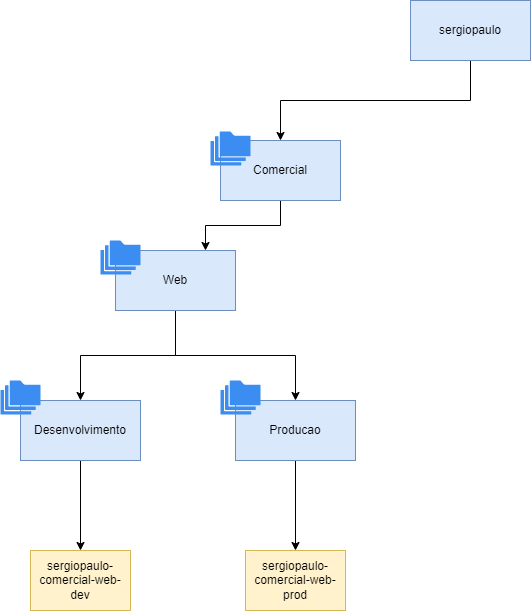

The diagram above was exported from draw.io. Its source (the exported page's mxGraphModel, read from the mxfile embedded in the PNG):
<mxGraphModel dx="1434" dy="768" grid="1" gridSize="10" guides="1" tooltips="1" connect="1" arrows="1" fold="1" page="1" pageScale="1" pageWidth="827" pageHeight="1169" math="0" shadow="0">
  <root>
    <mxCell id="0" />
    <mxCell id="1" parent="0" />
    <mxCell id="lwq8H0B81Pt8OWV8RZo5-4" value="" style="edgeStyle=orthogonalEdgeStyle;rounded=0;orthogonalLoop=1;jettySize=auto;html=1;" parent="1" source="lwq8H0B81Pt8OWV8RZo5-1" target="lwq8H0B81Pt8OWV8RZo5-3" edge="1">
      <mxGeometry relative="1" as="geometry">
        <Array as="points">
          <mxPoint x="507" y="160" />
          <mxPoint x="317" y="160" />
        </Array>
      </mxGeometry>
    </mxCell>
    <mxCell id="lwq8H0B81Pt8OWV8RZo5-1" value="sergiopaulo" style="rounded=0;whiteSpace=wrap;html=1;fillColor=#dae8fc;strokeColor=#6c8ebf;" parent="1" vertex="1">
      <mxGeometry x="447" y="60" width="120" height="60" as="geometry" />
    </mxCell>
    <mxCell id="lwq8H0B81Pt8OWV8RZo5-16" style="edgeStyle=orthogonalEdgeStyle;rounded=0;orthogonalLoop=1;jettySize=auto;html=1;entryX=0.75;entryY=0;entryDx=0;entryDy=0;" parent="1" source="lwq8H0B81Pt8OWV8RZo5-3" target="lwq8H0B81Pt8OWV8RZo5-10" edge="1">
      <mxGeometry relative="1" as="geometry" />
    </mxCell>
    <mxCell id="lwq8H0B81Pt8OWV8RZo5-3" value="Comercial" style="whiteSpace=wrap;html=1;fillColor=#dae8fc;strokeColor=#6c8ebf;rounded=0;" parent="1" vertex="1">
      <mxGeometry x="257" y="200" width="120" height="60" as="geometry" />
    </mxCell>
    <mxCell id="lwq8H0B81Pt8OWV8RZo5-8" value="" style="sketch=0;html=1;aspect=fixed;strokeColor=none;shadow=0;align=center;verticalAlign=top;fillColor=#3B8DF1;shape=mxgraph.gcp2.folders" parent="1" vertex="1">
      <mxGeometry x="247" y="191" width="40" height="34" as="geometry" />
    </mxCell>
    <mxCell id="lwq8H0B81Pt8OWV8RZo5-18" style="edgeStyle=orthogonalEdgeStyle;rounded=0;orthogonalLoop=1;jettySize=auto;html=1;entryX=0.5;entryY=0;entryDx=0;entryDy=0;" parent="1" source="lwq8H0B81Pt8OWV8RZo5-10" target="lwq8H0B81Pt8OWV8RZo5-12" edge="1">
      <mxGeometry relative="1" as="geometry" />
    </mxCell>
    <mxCell id="lwq8H0B81Pt8OWV8RZo5-19" style="edgeStyle=orthogonalEdgeStyle;rounded=0;orthogonalLoop=1;jettySize=auto;html=1;entryX=0.5;entryY=0;entryDx=0;entryDy=0;" parent="1" source="lwq8H0B81Pt8OWV8RZo5-10" target="lwq8H0B81Pt8OWV8RZo5-13" edge="1">
      <mxGeometry relative="1" as="geometry" />
    </mxCell>
    <mxCell id="lwq8H0B81Pt8OWV8RZo5-10" value="Web" style="whiteSpace=wrap;html=1;fillColor=#dae8fc;strokeColor=#6c8ebf;rounded=0;" parent="1" vertex="1">
      <mxGeometry x="152" y="310" width="120" height="60" as="geometry" />
    </mxCell>
    <mxCell id="lwq8H0B81Pt8OWV8RZo5-23" value="" style="edgeStyle=orthogonalEdgeStyle;rounded=0;orthogonalLoop=1;jettySize=auto;html=1;" parent="1" source="lwq8H0B81Pt8OWV8RZo5-12" target="lwq8H0B81Pt8OWV8RZo5-22" edge="1">
      <mxGeometry relative="1" as="geometry" />
    </mxCell>
    <mxCell id="lwq8H0B81Pt8OWV8RZo5-12" value="Desenvolvimento" style="whiteSpace=wrap;html=1;fillColor=#dae8fc;strokeColor=#6c8ebf;rounded=0;" parent="1" vertex="1">
      <mxGeometry x="57" y="460" width="120" height="60" as="geometry" />
    </mxCell>
    <mxCell id="lwq8H0B81Pt8OWV8RZo5-25" style="edgeStyle=orthogonalEdgeStyle;rounded=0;orthogonalLoop=1;jettySize=auto;html=1;" parent="1" source="lwq8H0B81Pt8OWV8RZo5-13" target="lwq8H0B81Pt8OWV8RZo5-24" edge="1">
      <mxGeometry relative="1" as="geometry" />
    </mxCell>
    <mxCell id="lwq8H0B81Pt8OWV8RZo5-13" value="Producao" style="whiteSpace=wrap;html=1;fillColor=#dae8fc;strokeColor=#6c8ebf;rounded=0;" parent="1" vertex="1">
      <mxGeometry x="272" y="460" width="120" height="60" as="geometry" />
    </mxCell>
    <mxCell id="lwq8H0B81Pt8OWV8RZo5-22" value="sergiopaulo-comercial-web-dev" style="whiteSpace=wrap;html=1;fillColor=#fff2cc;strokeColor=#d6b656;rounded=0;" parent="1" vertex="1">
      <mxGeometry x="67" y="610" width="100" height="60" as="geometry" />
    </mxCell>
    <mxCell id="lwq8H0B81Pt8OWV8RZo5-24" value="sergiopaulo-comercial-web-prod" style="whiteSpace=wrap;html=1;fillColor=#fff2cc;strokeColor=#d6b656;rounded=0;" parent="1" vertex="1">
      <mxGeometry x="282" y="610" width="100" height="60" as="geometry" />
    </mxCell>
    <mxCell id="lwq8H0B81Pt8OWV8RZo5-31" value="" style="sketch=0;html=1;aspect=fixed;strokeColor=none;shadow=0;align=center;verticalAlign=top;fillColor=#3B8DF1;shape=mxgraph.gcp2.folders" parent="1" vertex="1">
      <mxGeometry x="137" y="300" width="40" height="34" as="geometry" />
    </mxCell>
    <mxCell id="lwq8H0B81Pt8OWV8RZo5-33" value="" style="sketch=0;html=1;aspect=fixed;strokeColor=none;shadow=0;align=center;verticalAlign=top;fillColor=#3B8DF1;shape=mxgraph.gcp2.folders" parent="1" vertex="1">
      <mxGeometry x="37" y="440" width="40" height="34" as="geometry" />
    </mxCell>
    <mxCell id="lwq8H0B81Pt8OWV8RZo5-34" value="" style="sketch=0;html=1;aspect=fixed;strokeColor=none;shadow=0;align=center;verticalAlign=top;fillColor=#3B8DF1;shape=mxgraph.gcp2.folders" parent="1" vertex="1">
      <mxGeometry x="257" y="440" width="40" height="34" as="geometry" />
    </mxCell>
  </root>
</mxGraphModel>